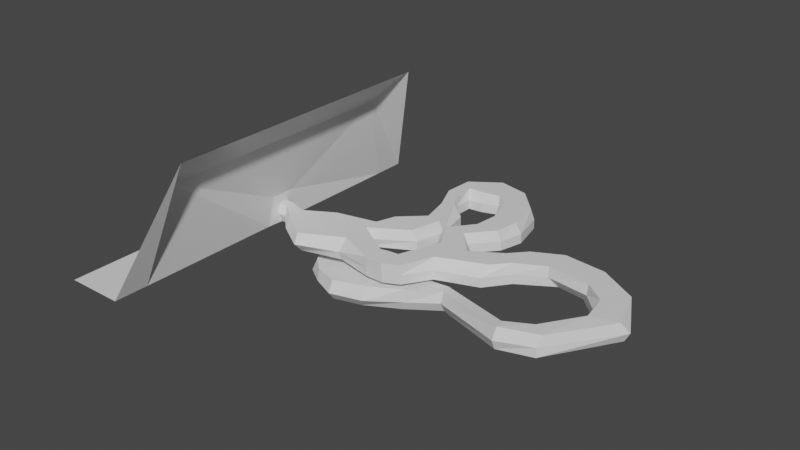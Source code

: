 # Source: cave1.blend  (saved by Blender 2.80.75; exported with 4.5.12 LTS)
import bpy
from mathutils import Matrix  # noqa: F401  (used for matrix-valued properties, if any)

bpy.ops.wm.read_factory_settings(use_empty=True)
scene = bpy.context.scene
scene.name = 'Scene'

# ---- collections
col_collection = bpy.data.collections.new('Collection'); scene.collection.children.link(col_collection)

# ---- materials (node trees are filled in below, after node groups)
mat_material = bpy.data.materials.new('Material')
mat_material.alpha_threshold = 0.0
mat_material.use_transparent_shadow = False
mat_material.line_color = (0.0, 0.0, 0.0, 1.0)

# ---- material node trees
mat_material.use_nodes = True; mat_material.node_tree.nodes.clear()
_N = mat_material.node_tree.nodes; _L = mat_material.node_tree.links
n0 = _N.new('ShaderNodeOutputMaterial'); n0.name = 'Material Output'; n0.location = (300, 300)
n1 = _N.new('ShaderNodeBsdfPrincipled'); n1.name = 'Principled BSDF'; n1.location = (10, 300)
n1.distribution = 'GGX'
n1.subsurface_method = 'BURLEY'
n1.inputs[2].default_value = 0.4
n1.inputs[3].default_value = 1.45
n1.inputs[27].default_value = (0.0, 0.0, 0.0, 1.0)
n1.inputs[28].default_value = 1.0
_L.new(n1.outputs[0], n0.inputs[0])
n0.is_active_output = True

# ---- world
world_world = bpy.data.worlds.new('World'); scene.world = world_world
world_world.use_nodes = True; world_world.node_tree.nodes.clear()
_N = world_world.node_tree.nodes; _L = world_world.node_tree.links
n0 = _N.new('ShaderNodeOutputWorld'); n0.name = 'World Output'; n0.location = (300, 300)
n1 = _N.new('ShaderNodeBackground'); n1.name = 'Background'; n1.location = (10, 300)
n1.inputs[0].default_value = (0.05088, 0.05088, 0.05088, 1.0)
_L.new(n1.outputs[0], n0.inputs[0])
n0.is_active_output = True
world_world.color = (0.05088, 0.05088, 0.05088)
world_world.use_sun_shadow = False
world_world.sun_shadow_jitter_overblur = 0.0

# ---- meshes
me_cube = bpy.data.meshes.new('Cube')
me_cube.from_pydata([(12.22, 3.673, 4.524), (1.0, 1.0, 4.524), (12.22, -8.927, 4.524), (1.0, -1.0, 4.524), (5.345, -4.422, 4.524), (-1.0, 1.0, 4.524), (5.345, -0.3438, 4.524), (-1.0, -1.0, 4.524), (21.84, 5.852, 4.524), (21.84, -3.844, 4.524), (21.84, 2.443, 4.524), (23.42, 10.46, 4.524), (30.34, 7.692, 4.524), (30.6, -7.624, 4.524), (30.6, -3.063, 4.524), (34.79, -7.624, 4.524), (34.79, -3.063, 4.524), (38.37, -5.814, 4.524), (38.74, 7.252, 4.524), (41.5, 1.511, 4.524), (45.17, 7.766, 4.524), (52.04, 5.936, 4.524), (52.04, 12.22, 4.524), (55.46, 9.697, 4.524), (55.46, 15.98, 4.524), (28.8, 15.49, 4.524), (32.17, 14.89, 4.524), (27.15, 22.37, 4.524), (30.03, 23.28, 4.524), (24.35, 28.72, 4.524), (28.05, 26.47, 4.524), (24.8, 35.51, 4.524), (27.25, 32.78, 4.524), (31.47, 40.29, 4.524), (31.23, 33.07, 4.524), (44.39, 32.83, 4.524), (37.47, 32.55, 4.524), (35.13, 33.81, 4.524), (38.71, 38.81, 4.524), (45.67, 25.04, 4.524), (40.19, 24.74, 4.524), (35.01, 13.46, 4.524), (39.77, 13.77, 4.524), (39.51, 19.1, 4.524), (44.63, 19.4, 4.524), (62.01, 13.14, 4.524), (62.01, 19.43, 4.524), (71.86, 12.19, 4.524), (71.86, 18.48, 4.524), (76.79, 8.416, 4.524), (80.88, 13.19, 4.524), (77.97, 1.828, 4.524), (84.01, 3.538, 4.524), (71.62, -6.156, 3.914), (74.71, -8.458, 3.914), (65.39, -8.412, 3.281), (65.87, -10.64, 3.281), (46.26, 0.2168, -0.2745), (46.74, -2.008, -0.2745), (37.71, 0.8956, -1.35), (38.98, -5.052, -1.35), (28.66, 5.881, -1.35), (31.88, -9.18, -1.35), (20.35, 5.943, -1.997), (23.93, -10.83, -1.997), (14.96, 5.101, -2.568), (17.87, -8.522, -2.568), (12.83, 1.841, -2.568), (14.37, -5.383, -2.568), (12.68, -0.7209, -2.568), (13.24, -3.357, -2.568), (12.3, 4.973, 2.187), (1.079, 1.773, 2.187), (12.3, -10.15, 2.187), (1.079, -1.714, 2.187), (5.424, -5.864, 2.187), (-0.9209, 1.773, 2.187), (5.424, 0.568, 2.187), (-0.9209, -1.714, 2.187), (21.92, 8.139, 2.187), (21.92, -6.545, 2.187), (22.65, 1.974, 2.187), (23.04, 10.5, 2.187), (31.84, 7.732, 2.187), (30.68, -7.585, 2.187), (29.56, -1.724, 2.187), (34.87, -7.585, 2.187), (33.75, -1.724, 2.187), (38.44, -5.774, 2.187), (37.45, 6.844, 2.187), (42.26, 0.1497, 2.187), (45.93, 9.207, 2.187), (51.73, 3.687, 2.187), (51.73, 12.84, 2.187), (55.92, 9.161, 2.187), (55.92, 18.31, 2.187), (29.0, 15.53, 2.187), (33.5, 14.93, 2.187), (26.32, 22.41, 2.187), (31.9, 23.32, 2.187), (23.06, 28.76, 2.187), (28.01, 26.51, 2.187), (24.88, 35.6, 2.187), (28.14, 31.54, 2.187), (31.55, 42.72, 2.187), (31.31, 31.96, 2.187), (45.38, 32.87, 2.187), (35.85, 32.59, 2.187), (35.21, 33.33, 2.187), (38.79, 40.17, 2.187), (47.15, 25.08, 2.187), (39.6, 24.78, 2.187), (33.76, 13.5, 2.187), (40.76, 13.81, 2.187), (38.65, 19.14, 2.187), (45.71, 19.44, 2.187), (62.09, 12.86, 2.187), (62.09, 21.18, 2.187), (71.94, 11.6, 2.187), (71.94, 19.92, 2.187), (76.87, 6.605, 2.187), (80.96, 12.92, 2.187), (78.3, 2.792, 2.187), (85.6, 4.856, 2.187), (70.5, -5.757, 1.577), (74.22, -9.757, 1.577), (65.47, -7.062, 0.9445), (65.95, -12.15, 0.9445), (46.34, 1.721, -2.611), (46.82, -3.055, -2.611), (37.78, 2.134, -4.333), (39.06, -5.23, -4.333), (28.74, 8.308, -4.333), (31.96, -10.34, -4.333), (20.06, 7.714, -4.333), (24.38, -12.52, -4.333), (14.84, 6.053, -4.905), (18.14, -9.394, -4.905), (11.87, 3.247, -4.905), (13.98, -6.612, -4.905), (11.68, -0.249, -4.905), (12.45, -3.847, -4.905), (-0.8372, 0.952, -0.006721), (-0.8372, -0.8745, -0.006721), (1.163, 0.952, -0.006721), (22.0, -5.58, -0.006721), (12.38, -8.162, -0.006721), (21.37, 2.001, -0.006721), (22.0, 7.23, -0.006721), (5.508, 0.1707, -0.006721), (12.38, 3.043, -0.006721), (5.508, -3.999, -0.006721), (1.163, -0.8745, -0.006721), (31.92, 7.76, -0.006721), (23.12, 10.53, -0.006721), (30.77, -7.557, -0.006721), (30.77, -2.996, -0.006721), (34.95, -7.557, -0.006721), (34.95, -2.996, -0.006721), (38.53, -5.746, -0.006721), (39.32, 7.32, -0.006721), (42.35, 0.1772, -0.006721), (46.01, 9.234, -0.006721), (51.82, 3.715, -0.006721), (51.82, 12.87, -0.006721), (56.01, 9.189, -0.006721), (56.01, 18.34, -0.006721), (33.58, 14.96, -0.006721), (29.09, 15.56, -0.006721), (31.98, 23.35, -0.006721), (26.4, 22.44, -0.006721), (28.09, 26.54, -0.006721), (23.15, 28.79, -0.006721), (28.22, 31.56, -0.006721), (24.96, 35.63, -0.006721), (31.39, 31.99, -0.006721), (31.64, 42.75, -0.006721), (35.93, 32.62, -0.006721), (45.46, 32.89, -0.006721), (35.29, 33.36, -0.006721), (38.87, 40.2, -0.006721), (47.24, 25.1, -0.006721), (39.68, 24.8, -0.006721), (38.74, 19.17, -0.006721), (40.84, 13.84, -0.006721), (33.84, 13.53, -0.006721), (45.8, 19.47, -0.006721), (63.84, 14.08, -0.006721), (63.84, 19.59, -0.006721), (70.36, 13.24, -0.006721), (70.36, 18.75, -0.006721), (76.95, 6.633, -0.006721), (79.96, 11.98, -0.006721), (78.84, 4.212, -0.006721), (84.44, 4.883, -0.006721), (70.58, -5.73, -0.6168), (74.31, -9.73, -0.6168), (65.55, -7.789, -1.25), (66.03, -11.36, -1.25), (46.43, 0.75, -4.805), (46.9, -2.004, -4.805), (37.06, 1.527, -6.574), (38.12, -4.627, -6.574), (27.73, 6.685, -6.574), (30.42, -8.897, -6.574), (20.47, 6.188, -6.574), (24.09, -10.72, -6.574), (16.11, 4.8, -7.052), (18.88, -8.106, -7.052), (13.64, 2.456, -7.052), (15.4, -5.781, -7.052), (13.47, -0.4648, -7.052), (14.11, -3.471, -7.052), (-1.181, 2.767, 6.615), (-1.181, -2.82, 6.615), (-0.9596, 4.927, 0.0881), (-0.9596, -4.814, 0.0881), (-0.947, -0.8745, -0.01067), (-0.947, 0.952, -0.01067), (-14.53, 4.927, 0.0881), (-14.53, -4.814, 0.0881), (-14.52, -0.8745, -0.01067), (-14.52, 0.952, -0.01067), (3.074, 26.47, 22.07), (3.074, -33.74, 22.07), (-0.9413, 32.82, 0.1008), (-0.9596, -39.59, 0.1019), (10.73, 30.31, 30.02), (10.73, -37.14, 30.02), (-0.9596, 40.61, 0.1142), (-0.9596, -47.67, 0.1465), (-14.5, 32.82, 0.0881), (-14.5, 40.58, 0.0881), (-14.53, -39.59, 0.0881), (-14.53, -47.66, 0.0881)], [], [(9, 10, 14, 13), (10, 8, 11, 12), (2, 0, 8, 10, 9), (5, 1, 3, 7), (4, 6, 0, 2), (3, 1, 6, 4), (13, 14, 16, 15), (15, 16, 18, 17), (17, 18, 20, 19), (19, 20, 22, 21), (21, 22, 24, 23), (12, 11, 25, 26), (26, 25, 27, 28), (28, 27, 29, 30), (30, 29, 31, 32), (32, 31, 33, 34), (37, 38, 35, 36), (34, 33, 38, 37), (41, 42, 20, 18), (36, 35, 39, 40), (43, 44, 42, 41), (40, 39, 44, 43), (23, 24, 46, 45), (45, 46, 48, 47), (47, 48, 50, 49), (49, 50, 52, 51), (51, 52, 54, 53), (53, 54, 56, 55), (55, 56, 58, 57), (57, 58, 60, 59), (59, 60, 62, 61), (61, 62, 64, 63), (63, 64, 66, 65), (65, 66, 68, 67), (67, 68, 70, 69), (81, 147, 156, 85), (103, 173, 171, 101), (117, 188, 190, 119), (84, 155, 145, 80), (134, 205, 203, 132), (98, 170, 172, 100), (116, 187, 165, 94), (133, 204, 206, 135), (79, 148, 154, 82), (101, 171, 169, 99), (95, 166, 188, 117), (83, 153, 147, 81), (132, 203, 201, 130), (96, 168, 170, 98), (131, 202, 204, 133), (99, 169, 167, 97), (110, 181, 186, 115), (71, 150, 148, 79), (112, 185, 183, 114), (130, 201, 199, 128), (82, 154, 168, 96), (129, 200, 202, 131), (97, 167, 153, 83), (115, 186, 184, 113), (75, 151, 152, 74), (89, 160, 185, 112), (128, 199, 197, 126), (74, 152, 143, 78), (93, 164, 166, 95), (113, 184, 162, 91), (127, 198, 200, 129), (72, 144, 149, 77), (94, 165, 163, 92), (114, 183, 182, 111), (111, 182, 177, 107), (23, 94, 92, 21), (1, 72, 77, 6), (56, 127, 129, 58), (42, 113, 91, 20), (22, 93, 95, 24), (3, 74, 78, 7), (57, 128, 126, 55), (18, 89, 112, 41), (4, 75, 74, 3), (44, 115, 113, 42), (26, 97, 83, 12), (58, 129, 131, 60), (11, 82, 96, 25), (59, 130, 128, 57), (41, 112, 114, 43), (0, 71, 79, 8), (39, 110, 115, 44), (28, 99, 97, 26), (60, 131, 133, 62), (25, 96, 98, 27), (61, 132, 130, 59), (12, 83, 81, 10), (24, 95, 117, 46), (30, 101, 99, 28), (8, 79, 82, 11), (62, 133, 135, 64), (45, 116, 94, 23), (27, 98, 100, 29), (63, 134, 132, 61), (13, 84, 80, 9), (46, 117, 119, 48), (32, 103, 101, 30), (10, 81, 85, 14), (64, 135, 137, 66), (47, 118, 116, 45), (29, 100, 102, 31), (65, 136, 134, 63), (15, 86, 84, 13), (48, 119, 121, 50), (34, 105, 103, 32), (14, 85, 87, 16), (66, 137, 139, 68), (49, 120, 118, 47), (31, 102, 104, 33), (67, 138, 136, 65), (17, 88, 86, 15), (70, 141, 140, 69), (50, 121, 123, 52), (37, 108, 105, 34), (16, 87, 89, 18), (68, 139, 141, 70), (51, 122, 120, 49), (38, 109, 106, 35), (142, 218, 217, 143), (69, 140, 138, 67), (36, 107, 108, 37), (19, 90, 88, 17), (5, 76, 72, 1), (52, 123, 125, 54), (33, 104, 109, 38), (9, 80, 73, 2), (53, 124, 122, 51), (21, 92, 90, 19), (6, 77, 71, 0), (54, 125, 127, 56), (35, 106, 110, 39), (20, 91, 93, 22), (2, 73, 75, 4), (55, 126, 124, 53), (40, 111, 107, 36), (43, 114, 111, 40), (145, 155, 156, 147), (147, 153, 154, 148), (146, 145, 147, 148, 150), (142, 143, 152, 144), (151, 146, 150, 149), (152, 151, 149, 144), (155, 157, 158, 156), (157, 159, 160, 158), (159, 161, 162, 160), (161, 163, 164, 162), (163, 165, 166, 164), (153, 167, 168, 154), (167, 169, 170, 168), (169, 171, 172, 170), (171, 173, 174, 172), (173, 175, 176, 174), (179, 177, 178, 180), (175, 179, 180, 176), (185, 160, 162, 184), (177, 182, 181, 178), (183, 185, 184, 186), (182, 183, 186, 181), (165, 187, 188, 166), (187, 189, 190, 188), (189, 191, 192, 190), (191, 193, 194, 192), (193, 195, 196, 194), (195, 197, 198, 196), (197, 199, 200, 198), (199, 201, 202, 200), (201, 203, 204, 202), (203, 205, 206, 204), (205, 207, 208, 206), (207, 209, 210, 208), (209, 211, 212, 210), (135, 206, 208, 137), (118, 189, 187, 116), (100, 172, 174, 102), (136, 207, 205, 134), (86, 157, 155, 84), (119, 190, 192, 121), (105, 175, 173, 103), (85, 156, 158, 87), (137, 208, 210, 139), (120, 191, 189, 118), (102, 174, 176, 104), (138, 209, 207, 136), (88, 159, 157, 86), (141, 212, 211, 140), (121, 192, 194, 123), (108, 179, 175, 105), (87, 158, 160, 89), (139, 210, 212, 141), (122, 193, 191, 120), (109, 180, 178, 106), (5, 213, 215, 76), (140, 211, 209, 138), (107, 177, 179, 108), (90, 161, 159, 88), (76, 142, 144, 72), (123, 194, 196, 125), (104, 176, 180, 109), (80, 145, 146, 73), (124, 195, 193, 122), (92, 163, 161, 90), (77, 149, 150, 71), (125, 196, 198, 127), (106, 178, 181, 110), (91, 162, 164, 93), (73, 146, 151, 75), (126, 197, 195, 124), (215, 219, 222, 218), (143, 217, 216, 78), (76, 215, 218, 142), (78, 216, 214, 7), (7, 214, 213, 5), (218, 222, 221, 217), (217, 221, 220, 216), (213, 223, 225, 215), (216, 226, 224, 214), (214, 224, 223, 213), (223, 227, 229, 225), (226, 230, 228, 224), (224, 228, 227, 223), (215, 225, 231, 219), (225, 229, 232, 231), (220, 233, 226, 216), (233, 234, 230, 226)])
_uv = me_cube.uv_layers.new(name='UVMap')
_uv.uv.foreach_set('vector', [0.625, 1.0, 0.625, 0.875, 0.625, 0.875, 0.625, 1.0, 0.625, 0.875, 0.625, 0.75, 0.625, 0.75, 0.625, 0.875, 0.625, 1.0, 0.625, 0.75, 0.625, 0.75, 0.625, 0.875, 0.625, 1.0, 0.375, 0.75, 0.625, 0.75, 0.625, 1.0, 0.375, 1.0, 0.625, 1.0, 0.625, 0.75, 0.625, 0.75, 0.625, 1.0, 0.625, 1.0, 0.625, 0.75, 0.625, 0.75, 0.625, 1.0, 0.625, 1.0, 0.625, 0.875, 0.625, 0.875, 0.625, 1.0, 0.625, 1.0, 0.625, 0.875, 0.625, 0.875, 0.625, 1.0, 0.625, 1.0, 0.625, 0.875, 0.625, 0.875, 0.625, 1.0, 0.625, 1.0, 0.625, 0.875, 0.625, 0.875, 0.625, 1.0, 0.625, 1.0, 0.625, 0.875, 0.625, 0.875, 0.625, 1.0, 0.625, 0.875, 0.625, 0.75, 0.625, 0.75, 0.625, 0.875, 0.625, 0.875, 0.625, 0.75, 0.625, 0.75, 0.625, 0.875, 0.625, 0.875, 0.625, 0.75, 0.625, 0.75, 0.625, 0.875, 0.625, 0.875, 0.625, 0.75, 0.625, 0.75, 0.625, 0.875, 0.625, 0.875, 0.625, 0.75, 0.625, 0.75, 0.625, 0.875, 0.625, 0.875, 0.625, 0.75, 0.625, 0.75, 0.625, 0.875, 0.625, 0.875, 0.625, 0.75, 0.625, 0.75, 0.625, 0.875, 0.625, 0.875, 0.625, 0.75, 0.625, 0.75, 0.625, 0.875, 0.625, 0.875, 0.625, 0.75, 0.625, 0.75, 0.625, 0.875, 0.625, 0.875, 0.625, 0.75, 0.625, 0.75, 0.625, 0.875, 0.625, 0.875, 0.625, 0.75, 0.625, 0.75, 0.625, 0.875, 0.625, 1.0, 0.625, 0.875, 0.625, 0.875, 0.625, 1.0, 0.625, 1.0, 0.625, 0.875, 0.625, 0.875, 0.625, 1.0, 0.625, 1.0, 0.625, 0.875, 0.625, 0.875, 0.625, 1.0, 0.625, 1.0, 0.625, 0.875, 0.625, 0.875, 0.625, 1.0, 0.625, 1.0, 0.625, 0.875, 0.625, 0.875, 0.625, 1.0, 0.625, 1.0, 0.625, 0.875, 0.625, 0.875, 0.625, 1.0, 0.625, 1.0, 0.625, 0.875, 0.625, 0.875, 0.625, 1.0, 0.625, 1.0, 0.625, 0.875, 0.625, 0.875, 0.625, 1.0, 0.625, 1.0, 0.625, 0.875, 0.625, 0.875, 0.625, 1.0, 0.625, 1.0, 0.625, 0.875, 0.625, 0.875, 0.625, 1.0, 0.625, 1.0, 0.625, 0.875, 0.625, 0.875, 0.625, 1.0, 0.625, 1.0, 0.625, 0.875, 0.625, 0.875, 0.625, 1.0, 0.625, 1.0, 0.625, 0.875, 0.625, 0.875, 0.625, 1.0, 0.625, 0.875, 0.625, 0.875, 0.625, 0.875, 0.625, 0.875, 0.625, 0.875, 0.625, 0.875, 0.625, 0.875, 0.625, 0.875, 0.625, 0.875, 0.625, 0.875, 0.625, 0.875, 0.625, 0.875, 0.625, 1.0, 0.625, 1.0, 0.625, 1.0, 0.625, 1.0, 0.625, 1.0, 0.625, 1.0, 0.625, 1.0, 0.625, 1.0, 0.625, 0.75, 0.625, 0.75, 0.625, 0.75, 0.625, 0.75, 0.625, 1.0, 0.625, 1.0, 0.625, 1.0, 0.625, 1.0, 0.625, 0.875, 0.625, 0.875, 0.625, 0.875, 0.625, 0.875, 0.625, 0.75, 0.625, 0.75, 0.625, 0.75, 0.625, 0.75, 0.625, 0.875, 0.625, 0.875, 0.625, 0.875, 0.625, 0.875, 0.625, 0.875, 0.625, 0.875, 0.625, 0.875, 0.625, 0.875, 0.625, 0.875, 0.625, 0.875, 0.625, 0.875, 0.625, 0.875, 0.625, 1.0, 0.625, 1.0, 0.625, 1.0, 0.625, 1.0, 0.625, 0.75, 0.625, 0.75, 0.625, 0.75, 0.625, 0.75, 0.625, 0.875, 0.625, 0.875, 0.625, 0.875, 0.625, 0.875, 0.625, 0.875, 0.625, 0.875, 0.625, 0.875, 0.625, 0.875, 0.625, 0.75, 0.625, 0.75, 0.625, 0.75, 0.625, 0.75, 0.625, 0.75, 0.625, 0.75, 0.625, 0.75, 0.625, 0.75, 0.625, 0.875, 0.625, 0.875, 0.625, 0.875, 0.625, 0.875, 0.625, 1.0, 0.625, 1.0, 0.625, 1.0, 0.625, 1.0, 0.625, 0.75, 0.625, 0.75, 0.625, 0.75, 0.625, 0.75, 0.625, 0.875, 0.625, 0.875, 0.625, 0.875, 0.625, 0.875, 0.625, 0.875, 0.625, 0.875, 0.625, 0.875, 0.625, 0.875, 0.625, 0.75, 0.625, 0.75, 0.625, 0.75, 0.625, 0.75, 0.625, 1.0, 0.625, 1.0, 0.625, 1.0, 0.625, 1.0, 0.625, 0.875, 0.625, 0.875, 0.625, 0.875, 0.625, 0.875, 0.625, 1.0, 0.625, 1.0, 0.625, 1.0, 0.625, 1.0, 0.625, 1.0, 0.625, 1.0, 0.375, 1.0, 0.375, 1.0, 0.625, 0.875, 0.625, 0.875, 0.625, 0.875, 0.625, 0.875, 0.625, 0.75, 0.625, 0.75, 0.625, 0.75, 0.625, 0.75, 0.625, 0.875, 0.625, 0.875, 0.625, 0.875, 0.625, 0.875, 0.625, 0.75, 0.625, 0.75, 0.625, 0.75, 0.625, 0.75, 0.625, 1.0, 0.625, 1.0, 0.625, 1.0, 0.625, 1.0, 0.625, 0.875, 0.625, 0.875, 0.625, 0.875, 0.625, 0.875, 0.625, 0.875, 0.625, 0.875, 0.625, 0.875, 0.625, 0.875, 0.625, 1.0, 0.625, 1.0, 0.625, 1.0, 0.625, 1.0, 0.625, 0.75, 0.625, 0.75, 0.625, 0.75, 0.625, 0.75, 0.625, 0.875, 0.625, 0.875, 0.625, 0.875, 0.625, 0.875, 0.625, 0.75, 0.625, 0.75, 0.625, 0.75, 0.625, 0.75, 0.625, 0.875, 0.625, 0.875, 0.625, 0.875, 0.625, 0.875, 0.625, 1.0, 0.625, 1.0, 0.375, 1.0, 0.375, 1.0, 0.625, 1.0, 0.625, 1.0, 0.625, 1.0, 0.625, 1.0, 0.625, 0.875, 0.625, 0.875, 0.625, 0.875, 0.625, 0.875, 0.625, 1.0, 0.625, 1.0, 0.625, 1.0, 0.625, 1.0, 0.625, 0.75, 0.625, 0.75, 0.625, 0.75, 0.625, 0.75, 0.625, 0.875, 0.625, 0.875, 0.625, 0.875, 0.625, 0.875, 0.625, 0.875, 0.625, 0.875, 0.625, 0.875, 0.625, 0.875, 0.625, 0.75, 0.625, 0.75, 0.625, 0.75, 0.625, 0.75, 0.625, 1.0, 0.625, 1.0, 0.625, 1.0, 0.625, 1.0, 0.625, 0.875, 0.625, 0.875, 0.625, 0.875, 0.625, 0.875, 0.625, 0.75, 0.625, 0.75, 0.625, 0.75, 0.625, 0.75, 0.625, 0.75, 0.625, 0.75, 0.625, 0.75, 0.625, 0.75, 0.625, 0.875, 0.625, 0.875, 0.625, 0.875, 0.625, 0.875, 0.625, 0.875, 0.625, 0.875, 0.625, 0.875, 0.625, 0.875, 0.625, 0.75, 0.625, 0.75, 0.625, 0.75, 0.625, 0.75, 0.625, 1.0, 0.625, 1.0, 0.625, 1.0, 0.625, 1.0, 0.625, 0.875, 0.625, 0.875, 0.625, 0.875, 0.625, 0.875, 0.625, 0.875, 0.625, 0.875, 0.625, 0.875, 0.625, 0.875, 0.625, 0.875, 0.625, 0.875, 0.625, 0.875, 0.625, 0.875, 0.625, 0.75, 0.625, 0.75, 0.625, 0.75, 0.625, 0.75, 0.625, 0.875, 0.625, 0.875, 0.625, 0.875, 0.625, 0.875, 0.625, 1.0, 0.625, 1.0, 0.625, 1.0, 0.625, 1.0, 0.625, 0.75, 0.625, 0.75, 0.625, 0.75, 0.625, 0.75, 0.625, 1.0, 0.625, 1.0, 0.625, 1.0, 0.625, 1.0, 0.625, 1.0, 0.625, 1.0, 0.625, 1.0, 0.625, 1.0, 0.625, 0.875, 0.625, 0.875, 0.625, 0.875, 0.625, 0.875, 0.625, 0.875, 0.625, 0.875, 0.625, 0.875, 0.625, 0.875, 0.625, 0.875, 0.625, 0.875, 0.625, 0.875, 0.625, 0.875, 0.625, 0.875, 0.625, 0.875, 0.625, 0.875, 0.625, 0.875, 0.625, 1.0, 0.625, 1.0, 0.625, 1.0, 0.625, 1.0, 0.625, 0.75, 0.625, 0.75, 0.625, 0.75, 0.625, 0.75, 0.625, 1.0, 0.625, 1.0, 0.625, 1.0, 0.625, 1.0, 0.625, 1.0, 0.625, 1.0, 0.625, 1.0, 0.625, 1.0, 0.625, 0.875, 0.625, 0.875, 0.625, 0.875, 0.625, 0.875, 0.625, 0.875, 0.625, 0.875, 0.625, 0.875, 0.625, 0.875, 0.625, 0.875, 0.625, 0.875, 0.625, 0.875, 0.625, 0.875, 0.625, 0.875, 0.625, 0.875, 0.625, 0.875, 0.625, 0.875, 0.625, 1.0, 0.625, 1.0, 0.625, 1.0, 0.625, 1.0, 0.625, 0.75, 0.625, 0.75, 0.625, 0.75, 0.625, 0.75, 0.625, 1.0, 0.625, 1.0, 0.625, 1.0, 0.625, 1.0, 0.625, 1.0, 0.625, 1.0, 0.625, 1.0, 0.625, 1.0, 0.625, 0.875, 0.625, 0.875, 0.625, 1.0, 0.625, 1.0, 0.625, 0.875, 0.625, 0.875, 0.625, 0.875, 0.625, 0.875, 0.625, 0.875, 0.625, 0.875, 0.625, 0.875, 0.625, 0.875, 0.625, 0.875, 0.625, 0.875, 0.625, 0.875, 0.625, 0.875, 0.625, 0.875, 0.625, 0.875, 0.625, 0.875, 0.625, 0.875, 0.625, 1.0, 0.625, 1.0, 0.625, 1.0, 0.625, 1.0, 0.625, 0.75, 0.625, 0.75, 0.625, 0.75, 0.625, 0.75, 0.375, 0.75, 0.375, 0.75, 0.375, 1.0, 0.375, 1.0, 0.625, 1.0, 0.625, 1.0, 0.625, 1.0, 0.625, 1.0, 0.625, 0.875, 0.625, 0.875, 0.625, 0.875, 0.625, 0.875, 0.625, 1.0, 0.625, 1.0, 0.625, 1.0, 0.625, 1.0, 0.375, 0.75, 0.375, 0.75, 0.625, 0.75, 0.625, 0.75, 0.625, 0.875, 0.625, 0.875, 0.625, 0.875, 0.625, 0.875, 0.625, 0.75, 0.625, 0.75, 0.625, 0.75, 0.625, 0.75, 0.625, 1.0, 0.625, 1.0, 0.625, 1.0, 0.625, 1.0, 0.625, 1.0, 0.625, 1.0, 0.625, 1.0, 0.625, 1.0, 0.625, 1.0, 0.625, 1.0, 0.625, 1.0, 0.625, 1.0, 0.625, 0.75, 0.625, 0.75, 0.625, 0.75, 0.625, 0.75, 0.625, 0.875, 0.625, 0.875, 0.625, 0.875, 0.625, 0.875, 0.625, 0.75, 0.625, 0.75, 0.625, 0.75, 0.625, 0.75, 0.625, 0.875, 0.625, 0.875, 0.625, 0.875, 0.625, 0.875, 0.625, 1.0, 0.625, 1.0, 0.625, 1.0, 0.625, 1.0, 0.625, 1.0, 0.625, 1.0, 0.625, 1.0, 0.625, 1.0, 0.625, 0.875, 0.625, 0.875, 0.625, 0.875, 0.625, 0.875, 0.625, 0.875, 0.625, 0.875, 0.625, 0.875, 0.625, 0.875, 0.625, 1.0, 0.625, 1.0, 0.625, 0.875, 0.625, 0.875, 0.625, 0.875, 0.625, 0.875, 0.625, 0.75, 0.625, 0.75, 0.625, 1.0, 0.625, 1.0, 0.625, 0.875, 0.625, 0.75, 0.625, 0.75, 0.375, 0.75, 0.375, 1.0, 0.625, 1.0, 0.625, 0.75, 0.625, 1.0, 0.625, 1.0, 0.625, 0.75, 0.625, 0.75, 0.625, 1.0, 0.625, 1.0, 0.625, 0.75, 0.625, 0.75, 0.625, 1.0, 0.625, 1.0, 0.625, 0.875, 0.625, 0.875, 0.625, 1.0, 0.625, 1.0, 0.625, 0.875, 0.625, 0.875, 0.625, 1.0, 0.625, 1.0, 0.625, 0.875, 0.625, 0.875, 0.625, 1.0, 0.625, 1.0, 0.625, 0.875, 0.625, 0.875, 0.625, 1.0, 0.625, 1.0, 0.625, 0.875, 0.625, 0.875, 0.625, 0.875, 0.625, 0.875, 0.625, 0.75, 0.625, 0.75, 0.625, 0.875, 0.625, 0.875, 0.625, 0.75, 0.625, 0.75, 0.625, 0.875, 0.625, 0.875, 0.625, 0.75, 0.625, 0.75, 0.625, 0.875, 0.625, 0.875, 0.625, 0.75, 0.625, 0.75, 0.625, 0.875, 0.625, 0.875, 0.625, 0.75, 0.625, 0.75, 0.625, 0.875, 0.625, 0.875, 0.625, 0.75, 0.625, 0.75, 0.625, 0.875, 0.625, 0.875, 0.625, 0.75, 0.625, 0.75, 0.625, 0.875, 0.625, 0.875, 0.625, 0.75, 0.625, 0.75, 0.625, 0.875, 0.625, 0.875, 0.625, 0.75, 0.625, 0.75, 0.625, 0.875, 0.625, 0.875, 0.625, 0.75, 0.625, 0.75, 0.625, 0.875, 0.625, 0.875, 0.625, 0.75, 0.625, 0.75, 0.625, 1.0, 0.625, 1.0, 0.625, 0.875, 0.625, 0.875, 0.625, 1.0, 0.625, 1.0, 0.625, 0.875, 0.625, 0.875, 0.625, 1.0, 0.625, 1.0, 0.625, 0.875, 0.625, 0.875, 0.625, 1.0, 0.625, 1.0, 0.625, 0.875, 0.625, 0.875, 0.625, 1.0, 0.625, 1.0, 0.625, 0.875, 0.625, 0.875, 0.625, 1.0, 0.625, 1.0, 0.625, 0.875, 0.625, 0.875, 0.625, 1.0, 0.625, 1.0, 0.625, 0.875, 0.625, 0.875, 0.625, 1.0, 0.625, 1.0, 0.625, 0.875, 0.625, 0.875, 0.625, 1.0, 0.625, 1.0, 0.625, 0.875, 0.625, 0.875, 0.625, 1.0, 0.625, 1.0, 0.625, 0.875, 0.625, 0.875, 0.625, 1.0, 0.625, 1.0, 0.625, 0.875, 0.625, 0.875, 0.625, 1.0, 0.625, 1.0, 0.625, 0.875, 0.625, 0.875, 0.625, 1.0, 0.625, 1.0, 0.625, 0.875, 0.625, 0.875, 0.625, 0.875, 0.625, 0.875, 0.625, 0.875, 0.625, 0.875, 0.625, 1.0, 0.625, 1.0, 0.625, 1.0, 0.625, 1.0, 0.625, 0.75, 0.625, 0.75, 0.625, 0.75, 0.625, 0.75, 0.625, 1.0, 0.625, 1.0, 0.625, 1.0, 0.625, 1.0, 0.625, 1.0, 0.625, 1.0, 0.625, 1.0, 0.625, 1.0, 0.625, 0.875, 0.625, 0.875, 0.625, 0.875, 0.625, 0.875, 0.625, 0.875, 0.625, 0.875, 0.625, 0.875, 0.625, 0.875, 0.625, 0.875, 0.625, 0.875, 0.625, 0.875, 0.625, 0.875, 0.625, 0.875, 0.625, 0.875, 0.625, 0.875, 0.625, 0.875, 0.625, 1.0, 0.625, 1.0, 0.625, 1.0, 0.625, 1.0, 0.625, 0.75, 0.625, 0.75, 0.625, 0.75, 0.625, 0.75, 0.625, 1.0, 0.625, 1.0, 0.625, 1.0, 0.625, 1.0, 0.625, 1.0, 0.625, 1.0, 0.625, 1.0, 0.625, 1.0, 0.625, 0.875, 0.625, 0.875, 0.625, 1.0, 0.625, 1.0, 0.625, 0.875, 0.625, 0.875, 0.625, 0.875, 0.625, 0.875, 0.625, 0.875, 0.625, 0.875, 0.625, 0.875, 0.625, 0.875, 0.625, 0.875, 0.625, 0.875, 0.625, 0.875, 0.625, 0.875, 0.625, 0.875, 0.625, 0.875, 0.625, 0.875, 0.625, 0.875, 0.625, 1.0, 0.625, 1.0, 0.625, 1.0, 0.625, 1.0, 0.625, 0.75, 0.625, 0.75, 0.625, 0.75, 0.625, 0.75, 0.375, 0.75, 0.375, 0.75, 0.375, 0.75, 0.375, 0.75, 0.625, 1.0, 0.625, 1.0, 0.625, 1.0, 0.625, 1.0, 0.625, 0.875, 0.625, 0.875, 0.625, 0.875, 0.625, 0.875, 0.625, 1.0, 0.625, 1.0, 0.625, 1.0, 0.625, 1.0, 0.375, 0.75, 0.375, 0.75, 0.625, 0.75, 0.625, 0.75, 0.625, 0.875, 0.625, 0.875, 0.625, 0.875, 0.625, 0.875, 0.625, 0.75, 0.625, 0.75, 0.625, 0.75, 0.625, 0.75, 0.625, 1.0, 0.625, 1.0, 0.625, 1.0, 0.625, 1.0, 0.625, 1.0, 0.625, 1.0, 0.625, 1.0, 0.625, 1.0, 0.625, 1.0, 0.625, 1.0, 0.625, 1.0, 0.625, 1.0, 0.625, 0.75, 0.625, 0.75, 0.625, 0.75, 0.625, 0.75, 0.625, 0.875, 0.625, 0.875, 0.625, 0.875, 0.625, 0.875, 0.625, 0.75, 0.625, 0.75, 0.625, 0.75, 0.625, 0.75, 0.625, 0.875, 0.625, 0.875, 0.625, 0.875, 0.625, 0.875, 0.625, 1.0, 0.625, 1.0, 0.625, 1.0, 0.625, 1.0, 0.625, 1.0, 0.625, 1.0, 0.625, 1.0, 0.625, 1.0, 0.375, 0.75, 0.375, 0.75, 0.375, 0.75, 0.375, 0.75, 0.375, 1.0, 0.375, 1.0, 0.375, 1.0, 0.375, 1.0, 0.375, 0.75, 0.375, 0.75, 0.375, 0.75, 0.375, 0.75, 0.375, 1.0, 0.375, 1.0, 0.375, 1.0, 0.375, 1.0, 0.375, 1.0, 0.375, 1.0, 0.375, 0.75, 0.375, 0.75, 0.375, 0.75, 0.375, 0.75, 0.375, 1.0, 0.375, 1.0, 0.375, 1.0, 0.375, 1.0, 0.375, 1.0, 0.375, 1.0, 0.375, 0.75, 0.375, 0.75, 0.375, 0.75, 0.375, 0.75, 0.375, 1.0, 0.375, 1.0, 0.375, 1.0, 0.375, 1.0, 0.375, 1.0, 0.375, 1.0, 0.375, 0.75, 0.375, 0.75, 0.375, 0.75, 0.375, 0.75, 0.375, 0.75, 0.375, 0.75, 0.375, 1.0, 0.375, 1.0, 0.375, 1.0, 0.375, 1.0, 0.375, 1.0, 0.375, 1.0, 0.375, 0.75, 0.375, 0.75, 0.375, 0.75, 0.375, 0.75, 0.375, 0.75, 0.375, 0.75, 0.375, 0.75, 0.375, 0.75, 0.375, 0.75, 0.375, 0.75, 0.375, 1.0, 0.375, 1.0, 0.375, 1.0, 0.375, 1.0, 0.375, 1.0, 0.375, 1.0, 0.375, 1.0, 0.375, 1.0])
me_cube.materials.append(mat_material)
me_cube.use_remesh_preserve_volume = False
me_cube.use_remesh_preserve_attributes = False
me_cube.use_mirror_vertex_groups = False
me_cube.update()

# ---- objects
ob_cube = bpy.data.objects.new('Cube', me_cube)

# ---- transforms, parenting, visibility, modifiers, constraints
ob_cube.location = (0.0, 0.0, 0.0)
ob_cube.lock_rotations_4d = False
ob_cube.empty_display_type = 'ARROWS'
ob_cube.lineart.crease_threshold = 0.0

# ---- collection membership
col_collection.objects.link(ob_cube)

# ---- scene / render settings (as saved in the file)
scene.camera = ob_cube
scene.frame_start = 1; scene.frame_end = 250; scene.frame_set(1)
scene.render.engine = 'BLENDER_EEVEE_NEXT'
scene.cycles.use_denoising = False
scene.cycles.samples = 128
scene.cycles.sampling_pattern = 'TABULATED_SOBOL'
scene.cycles.use_adaptive_sampling = False
scene.cycles.use_light_tree = False
scene.view_settings.view_transform = 'Filmic'
bpy.context.view_layer.update()

# ---- added for rendering (the .blend has no active camera and no usable light): camera, sun
cam_auto = bpy.data.cameras.new('AutoCamera')
cam_auto.lens = 50.0
cam_auto.sensor_width = 36.0
cam_auto.clip_end = 2271.9
ob_auto_camera = bpy.data.objects.new('AutoCamera', cam_auto)
scene.collection.objects.link(ob_auto_camera)
ob_auto_camera.location = (164.989, -157.806, 115.046)
ob_auto_camera.rotation_euler = (1.09748, -7.21219e-08, 0.694738)
scene.camera = ob_auto_camera
light_auto_sun = bpy.data.lights.new('AutoSun', 'SUN')
light_auto_sun.energy = 3.0
light_auto_sun.angle = 0.0523599
ob_auto_sun = bpy.data.objects.new('AutoSun', light_auto_sun)
scene.collection.objects.link(ob_auto_sun)
ob_auto_sun.rotation_euler = (0.872665, 0.174533, 0.523599)
bpy.context.view_layer.update()
